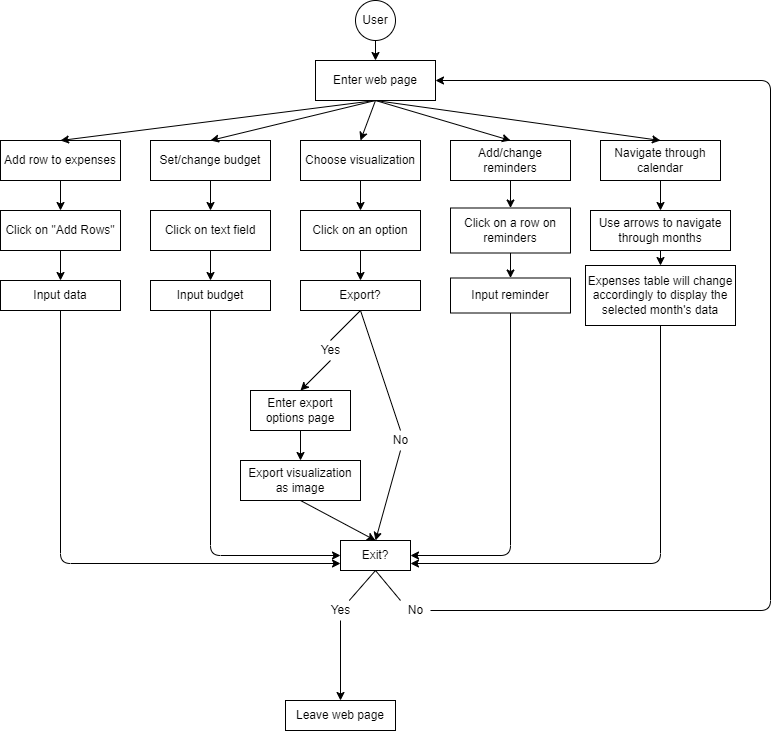

The diagram above was exported from draw.io. Its source (the exported page's mxGraphModel, read from the mxfile embedded in the PNG):
<mxGraphModel dx="1468" dy="844" grid="1" gridSize="10" guides="1" tooltips="1" connect="1" arrows="1" fold="1" page="1" pageScale="1" pageWidth="850" pageHeight="1100" math="0" shadow="0">
  <root>
    <mxCell id="0" />
    <mxCell id="1" parent="0" />
    <mxCell id="2" value="User" style="ellipse;whiteSpace=wrap;html=1;aspect=fixed;" vertex="1" parent="1">
      <mxGeometry x="399" y="61" width="40" height="40" as="geometry" />
    </mxCell>
    <mxCell id="3" value="" style="endArrow=classic;html=1;exitX=0.5;exitY=1;exitDx=0;exitDy=0;entryX=0.5;entryY=0;entryDx=0;entryDy=0;" edge="1" parent="1" source="2" target="4">
      <mxGeometry width="50" height="50" relative="1" as="geometry">
        <mxPoint x="344" y="251" as="sourcePoint" />
        <mxPoint x="354" y="161" as="targetPoint" />
      </mxGeometry>
    </mxCell>
    <mxCell id="4" value="Enter web page" style="rounded=0;whiteSpace=wrap;html=1;" vertex="1" parent="1">
      <mxGeometry x="359" y="121" width="120" height="40" as="geometry" />
    </mxCell>
    <mxCell id="5" value="Add row to expenses" style="rounded=0;whiteSpace=wrap;html=1;" vertex="1" parent="1">
      <mxGeometry x="44" y="201" width="120" height="40" as="geometry" />
    </mxCell>
    <mxCell id="6" value="Set/change budget" style="rounded=0;whiteSpace=wrap;html=1;" vertex="1" parent="1">
      <mxGeometry x="194" y="201" width="120" height="40" as="geometry" />
    </mxCell>
    <mxCell id="7" value="Choose visualization" style="rounded=0;whiteSpace=wrap;html=1;" vertex="1" parent="1">
      <mxGeometry x="344" y="201" width="120" height="40" as="geometry" />
    </mxCell>
    <mxCell id="9" value="Add/change reminders" style="rounded=0;whiteSpace=wrap;html=1;" vertex="1" parent="1">
      <mxGeometry x="494" y="201" width="120" height="40" as="geometry" />
    </mxCell>
    <mxCell id="10" value="Navigate through calendar" style="rounded=0;whiteSpace=wrap;html=1;" vertex="1" parent="1">
      <mxGeometry x="644" y="201" width="120" height="40" as="geometry" />
    </mxCell>
    <mxCell id="11" value="" style="endArrow=classic;html=1;exitX=0.5;exitY=1;exitDx=0;exitDy=0;entryX=0.5;entryY=0;entryDx=0;entryDy=0;" edge="1" parent="1" source="4" target="5">
      <mxGeometry width="50" height="50" relative="1" as="geometry">
        <mxPoint x="384" y="231" as="sourcePoint" />
        <mxPoint x="434" y="181" as="targetPoint" />
      </mxGeometry>
    </mxCell>
    <mxCell id="12" value="" style="endArrow=classic;html=1;exitX=0.5;exitY=1;exitDx=0;exitDy=0;entryX=0.5;entryY=0;entryDx=0;entryDy=0;" edge="1" parent="1" source="4" target="6">
      <mxGeometry width="50" height="50" relative="1" as="geometry">
        <mxPoint x="384" y="231" as="sourcePoint" />
        <mxPoint x="434" y="181" as="targetPoint" />
      </mxGeometry>
    </mxCell>
    <mxCell id="13" value="" style="endArrow=classic;html=1;exitX=0.5;exitY=1;exitDx=0;exitDy=0;entryX=0.5;entryY=0;entryDx=0;entryDy=0;" edge="1" parent="1" source="5" target="14">
      <mxGeometry width="50" height="50" relative="1" as="geometry">
        <mxPoint x="384" y="231" as="sourcePoint" />
        <mxPoint x="104" y="281" as="targetPoint" />
      </mxGeometry>
    </mxCell>
    <mxCell id="14" value="Click on &quot;Add Rows&quot;" style="rounded=0;whiteSpace=wrap;html=1;" vertex="1" parent="1">
      <mxGeometry x="44" y="271" width="120" height="40" as="geometry" />
    </mxCell>
    <mxCell id="15" value="Input data" style="rounded=0;whiteSpace=wrap;html=1;" vertex="1" parent="1">
      <mxGeometry x="44" y="341" width="120" height="30" as="geometry" />
    </mxCell>
    <mxCell id="16" value="" style="endArrow=classic;html=1;exitX=0.5;exitY=1;exitDx=0;exitDy=0;entryX=0.5;entryY=0;entryDx=0;entryDy=0;" edge="1" parent="1" source="14" target="15">
      <mxGeometry width="50" height="50" relative="1" as="geometry">
        <mxPoint x="384" y="231" as="sourcePoint" />
        <mxPoint x="434" y="181" as="targetPoint" />
      </mxGeometry>
    </mxCell>
    <mxCell id="17" value="" style="endArrow=classic;html=1;exitX=0.5;exitY=1;exitDx=0;exitDy=0;entryX=0.5;entryY=0;entryDx=0;entryDy=0;" edge="1" parent="1" source="4" target="7">
      <mxGeometry width="50" height="50" relative="1" as="geometry">
        <mxPoint x="404" y="231" as="sourcePoint" />
        <mxPoint x="454" y="181" as="targetPoint" />
      </mxGeometry>
    </mxCell>
    <mxCell id="19" value="" style="endArrow=classic;html=1;entryX=0.5;entryY=0;entryDx=0;entryDy=0;exitX=0.5;exitY=1;exitDx=0;exitDy=0;" edge="1" parent="1" source="4" target="9">
      <mxGeometry width="50" height="50" relative="1" as="geometry">
        <mxPoint x="484" y="111" as="sourcePoint" />
        <mxPoint x="454" y="181" as="targetPoint" />
      </mxGeometry>
    </mxCell>
    <mxCell id="20" value="Click on text field" style="rounded=0;whiteSpace=wrap;html=1;" vertex="1" parent="1">
      <mxGeometry x="194" y="271" width="120" height="40" as="geometry" />
    </mxCell>
    <mxCell id="21" value="Input budget" style="rounded=0;whiteSpace=wrap;html=1;" vertex="1" parent="1">
      <mxGeometry x="194" y="341" width="120" height="30" as="geometry" />
    </mxCell>
    <mxCell id="22" value="" style="endArrow=classic;html=1;exitX=0.5;exitY=1;exitDx=0;exitDy=0;entryX=0.5;entryY=0;entryDx=0;entryDy=0;" edge="1" parent="1" source="6" target="20">
      <mxGeometry width="50" height="50" relative="1" as="geometry">
        <mxPoint x="404" y="231" as="sourcePoint" />
        <mxPoint x="454" y="181" as="targetPoint" />
      </mxGeometry>
    </mxCell>
    <mxCell id="23" value="" style="endArrow=classic;html=1;exitX=0.5;exitY=1;exitDx=0;exitDy=0;entryX=0.5;entryY=0;entryDx=0;entryDy=0;" edge="1" parent="1" source="20" target="21">
      <mxGeometry width="50" height="50" relative="1" as="geometry">
        <mxPoint x="404" y="231" as="sourcePoint" />
        <mxPoint x="454" y="181" as="targetPoint" />
      </mxGeometry>
    </mxCell>
    <mxCell id="25" value="Click on an option" style="rounded=0;whiteSpace=wrap;html=1;" vertex="1" parent="1">
      <mxGeometry x="344" y="271" width="120" height="40" as="geometry" />
    </mxCell>
    <mxCell id="54" style="edgeStyle=none;html=1;exitX=0.5;exitY=1;exitDx=0;exitDy=0;entryX=0.5;entryY=0;entryDx=0;entryDy=0;startArrow=none;" edge="1" parent="1" source="55" target="47">
      <mxGeometry relative="1" as="geometry" />
    </mxCell>
    <mxCell id="26" value="Export?" style="rounded=0;whiteSpace=wrap;html=1;" vertex="1" parent="1">
      <mxGeometry x="344" y="341" width="120" height="30" as="geometry" />
    </mxCell>
    <mxCell id="27" value="" style="endArrow=classic;html=1;exitX=0.5;exitY=1;exitDx=0;exitDy=0;entryX=0.5;entryY=0;entryDx=0;entryDy=0;" edge="1" parent="1" source="7" target="25">
      <mxGeometry width="50" height="50" relative="1" as="geometry">
        <mxPoint x="404" y="381" as="sourcePoint" />
        <mxPoint x="454" y="331" as="targetPoint" />
      </mxGeometry>
    </mxCell>
    <mxCell id="28" value="" style="endArrow=classic;html=1;exitX=0.5;exitY=1;exitDx=0;exitDy=0;entryX=0.5;entryY=0;entryDx=0;entryDy=0;" edge="1" parent="1" source="25" target="26">
      <mxGeometry width="50" height="50" relative="1" as="geometry">
        <mxPoint x="404" y="381" as="sourcePoint" />
        <mxPoint x="454" y="331" as="targetPoint" />
      </mxGeometry>
    </mxCell>
    <mxCell id="35" value="Use arrows to navigate through months" style="rounded=0;whiteSpace=wrap;html=1;" vertex="1" parent="1">
      <mxGeometry x="634" y="271" width="140" height="40" as="geometry" />
    </mxCell>
    <mxCell id="37" value="Expenses table will change accordingly to display the selected month's data" style="rounded=0;whiteSpace=wrap;html=1;" vertex="1" parent="1">
      <mxGeometry x="629" y="326" width="150" height="60" as="geometry" />
    </mxCell>
    <mxCell id="38" value="" style="endArrow=classic;html=1;exitX=0.5;exitY=1;exitDx=0;exitDy=0;entryX=0.5;entryY=0;entryDx=0;entryDy=0;" edge="1" parent="1" source="10" target="35">
      <mxGeometry width="50" height="50" relative="1" as="geometry">
        <mxPoint x="424" y="281" as="sourcePoint" />
        <mxPoint x="474" y="231" as="targetPoint" />
      </mxGeometry>
    </mxCell>
    <mxCell id="39" value="" style="endArrow=classic;html=1;entryX=0.5;entryY=0;entryDx=0;entryDy=0;exitX=0.5;exitY=1;exitDx=0;exitDy=0;" edge="1" parent="1" source="35" target="37">
      <mxGeometry width="50" height="50" relative="1" as="geometry">
        <mxPoint x="424" y="281" as="sourcePoint" />
        <mxPoint x="474" y="231" as="targetPoint" />
      </mxGeometry>
    </mxCell>
    <mxCell id="40" value="" style="endArrow=classic;html=1;entryX=0.5;entryY=0;entryDx=0;entryDy=0;exitX=0.5;exitY=1;exitDx=0;exitDy=0;" edge="1" parent="1" source="4" target="10">
      <mxGeometry width="50" height="50" relative="1" as="geometry">
        <mxPoint x="474" y="141" as="sourcePoint" />
        <mxPoint x="474" y="271" as="targetPoint" />
      </mxGeometry>
    </mxCell>
    <mxCell id="41" value="Click on a row on reminders" style="rounded=0;whiteSpace=wrap;html=1;" vertex="1" parent="1">
      <mxGeometry x="494" y="268.5" width="120" height="45" as="geometry" />
    </mxCell>
    <mxCell id="42" value="Input reminder" style="rounded=0;whiteSpace=wrap;html=1;" vertex="1" parent="1">
      <mxGeometry x="494" y="338.5" width="120" height="35" as="geometry" />
    </mxCell>
    <mxCell id="43" value="" style="endArrow=classic;html=1;exitX=0.5;exitY=1;exitDx=0;exitDy=0;entryX=0.5;entryY=0;entryDx=0;entryDy=0;" edge="1" parent="1" source="9" target="41">
      <mxGeometry width="50" height="50" relative="1" as="geometry">
        <mxPoint x="424" y="321" as="sourcePoint" />
        <mxPoint x="474" y="271" as="targetPoint" />
      </mxGeometry>
    </mxCell>
    <mxCell id="44" value="" style="endArrow=classic;html=1;exitX=0.5;exitY=1;exitDx=0;exitDy=0;entryX=0.5;entryY=0;entryDx=0;entryDy=0;" edge="1" parent="1" source="41" target="42">
      <mxGeometry width="50" height="50" relative="1" as="geometry">
        <mxPoint x="424" y="321" as="sourcePoint" />
        <mxPoint x="474" y="271" as="targetPoint" />
      </mxGeometry>
    </mxCell>
    <mxCell id="47" value="Enter export options page" style="rounded=0;whiteSpace=wrap;html=1;" vertex="1" parent="1">
      <mxGeometry x="294" y="451" width="100" height="40" as="geometry" />
    </mxCell>
    <mxCell id="50" value="Exit?" style="rounded=0;whiteSpace=wrap;html=1;" vertex="1" parent="1">
      <mxGeometry x="384" y="601" width="70" height="30" as="geometry" />
    </mxCell>
    <mxCell id="55" value="Yes" style="text;html=1;align=center;verticalAlign=middle;resizable=0;points=[];autosize=1;strokeColor=none;fillColor=none;" vertex="1" parent="1">
      <mxGeometry x="354" y="401" width="40" height="20" as="geometry" />
    </mxCell>
    <mxCell id="56" value="" style="edgeStyle=none;html=1;exitX=0.5;exitY=1;exitDx=0;exitDy=0;entryX=0.5;entryY=0;entryDx=0;entryDy=0;endArrow=none;" edge="1" parent="1" source="26" target="55">
      <mxGeometry relative="1" as="geometry">
        <mxPoint x="404" y="370.9999999999999" as="sourcePoint" />
        <mxPoint x="344" y="451" as="targetPoint" />
      </mxGeometry>
    </mxCell>
    <mxCell id="58" value="Export visualization as image" style="rounded=0;whiteSpace=wrap;html=1;" vertex="1" parent="1">
      <mxGeometry x="284" y="521" width="120" height="40" as="geometry" />
    </mxCell>
    <mxCell id="59" value="" style="endArrow=classic;html=1;exitX=0.5;exitY=1;exitDx=0;exitDy=0;entryX=0.5;entryY=0;entryDx=0;entryDy=0;" edge="1" parent="1" source="47" target="58">
      <mxGeometry width="50" height="50" relative="1" as="geometry">
        <mxPoint x="334" y="441" as="sourcePoint" />
        <mxPoint x="384" y="391" as="targetPoint" />
      </mxGeometry>
    </mxCell>
    <mxCell id="60" value="" style="endArrow=classic;html=1;exitX=0.5;exitY=1;exitDx=0;exitDy=0;entryX=0.5;entryY=0;entryDx=0;entryDy=0;" edge="1" parent="1" source="58" target="50">
      <mxGeometry width="50" height="50" relative="1" as="geometry">
        <mxPoint x="334" y="441" as="sourcePoint" />
        <mxPoint x="384" y="391" as="targetPoint" />
      </mxGeometry>
    </mxCell>
    <mxCell id="61" value="" style="endArrow=classic;html=1;exitX=0.5;exitY=1;exitDx=0;exitDy=0;entryX=0.5;entryY=0;entryDx=0;entryDy=0;startArrow=none;" edge="1" parent="1" source="62" target="50">
      <mxGeometry width="50" height="50" relative="1" as="geometry">
        <mxPoint x="334" y="471" as="sourcePoint" />
        <mxPoint x="384" y="421" as="targetPoint" />
      </mxGeometry>
    </mxCell>
    <mxCell id="62" value="No" style="text;html=1;align=center;verticalAlign=middle;resizable=0;points=[];autosize=1;strokeColor=none;fillColor=none;" vertex="1" parent="1">
      <mxGeometry x="429" y="491" width="30" height="20" as="geometry" />
    </mxCell>
    <mxCell id="63" value="" style="endArrow=none;html=1;exitX=0.5;exitY=1;exitDx=0;exitDy=0;entryX=0.5;entryY=0;entryDx=0;entryDy=0;" edge="1" parent="1" source="26" target="62">
      <mxGeometry width="50" height="50" relative="1" as="geometry">
        <mxPoint x="404" y="370.9999999999999" as="sourcePoint" />
        <mxPoint x="419" y="601" as="targetPoint" />
      </mxGeometry>
    </mxCell>
    <mxCell id="65" value="" style="edgeStyle=elbowEdgeStyle;elbow=vertical;endArrow=classic;html=1;exitX=0.5;exitY=1;exitDx=0;exitDy=0;entryX=0;entryY=0.5;entryDx=0;entryDy=0;" edge="1" parent="1" source="21" target="50">
      <mxGeometry width="50" height="50" relative="1" as="geometry">
        <mxPoint x="334" y="431" as="sourcePoint" />
        <mxPoint x="384" y="381" as="targetPoint" />
        <Array as="points">
          <mxPoint x="324" y="616" />
        </Array>
      </mxGeometry>
    </mxCell>
    <mxCell id="66" value="" style="edgeStyle=elbowEdgeStyle;elbow=vertical;endArrow=classic;html=1;exitX=0.5;exitY=1;exitDx=0;exitDy=0;entryX=1;entryY=0.5;entryDx=0;entryDy=0;" edge="1" parent="1" source="42" target="50">
      <mxGeometry width="50" height="50" relative="1" as="geometry">
        <mxPoint x="334" y="431" as="sourcePoint" />
        <mxPoint x="384" y="381" as="targetPoint" />
        <Array as="points">
          <mxPoint x="554" y="616" />
        </Array>
      </mxGeometry>
    </mxCell>
    <mxCell id="67" value="" style="edgeStyle=elbowEdgeStyle;elbow=vertical;endArrow=classic;html=1;exitX=0.5;exitY=1;exitDx=0;exitDy=0;entryX=0;entryY=0.75;entryDx=0;entryDy=0;" edge="1" parent="1" source="15" target="50">
      <mxGeometry width="50" height="50" relative="1" as="geometry">
        <mxPoint x="334" y="601" as="sourcePoint" />
        <mxPoint x="384" y="616" as="targetPoint" />
        <Array as="points">
          <mxPoint x="244" y="624" />
        </Array>
      </mxGeometry>
    </mxCell>
    <mxCell id="68" value="" style="edgeStyle=elbowEdgeStyle;elbow=vertical;endArrow=classic;html=1;exitX=0.5;exitY=1;exitDx=0;exitDy=0;entryX=1;entryY=0.75;entryDx=0;entryDy=0;" edge="1" parent="1" source="37" target="50">
      <mxGeometry width="50" height="50" relative="1" as="geometry">
        <mxPoint x="334" y="601" as="sourcePoint" />
        <mxPoint x="384" y="551" as="targetPoint" />
        <Array as="points">
          <mxPoint x="714" y="624" />
        </Array>
      </mxGeometry>
    </mxCell>
    <mxCell id="69" value="" style="endArrow=classic;html=1;exitX=0.5;exitY=1;exitDx=0;exitDy=0;startArrow=none;entryX=0.5;entryY=0;entryDx=0;entryDy=0;" edge="1" parent="1" source="71" target="70">
      <mxGeometry width="50" height="50" relative="1" as="geometry">
        <mxPoint x="334" y="571" as="sourcePoint" />
        <mxPoint x="419" y="721" as="targetPoint" />
      </mxGeometry>
    </mxCell>
    <mxCell id="70" value="Leave web page" style="rounded=0;whiteSpace=wrap;html=1;" vertex="1" parent="1">
      <mxGeometry x="329" y="761" width="110" height="30" as="geometry" />
    </mxCell>
    <mxCell id="71" value="Yes" style="text;html=1;align=center;verticalAlign=middle;resizable=0;points=[];autosize=1;strokeColor=none;fillColor=none;" vertex="1" parent="1">
      <mxGeometry x="364" y="661" width="40" height="20" as="geometry" />
    </mxCell>
    <mxCell id="73" value="" style="endArrow=none;html=1;exitX=0.5;exitY=1;exitDx=0;exitDy=0;" edge="1" parent="1" source="50" target="71">
      <mxGeometry width="50" height="50" relative="1" as="geometry">
        <mxPoint x="419" y="631" as="sourcePoint" />
        <mxPoint x="419" y="721" as="targetPoint" />
      </mxGeometry>
    </mxCell>
    <mxCell id="75" value="" style="edgeStyle=elbowEdgeStyle;elbow=horizontal;endArrow=classic;html=1;entryX=1;entryY=0.5;entryDx=0;entryDy=0;startArrow=none;" edge="1" parent="1" source="76" target="4">
      <mxGeometry width="50" height="50" relative="1" as="geometry">
        <mxPoint x="574" y="681" as="sourcePoint" />
        <mxPoint x="784" y="181" as="targetPoint" />
        <Array as="points">
          <mxPoint x="814" y="431" />
        </Array>
      </mxGeometry>
    </mxCell>
    <mxCell id="76" value="No" style="text;html=1;align=center;verticalAlign=middle;resizable=0;points=[];autosize=1;strokeColor=none;fillColor=none;" vertex="1" parent="1">
      <mxGeometry x="444" y="661" width="30" height="20" as="geometry" />
    </mxCell>
    <mxCell id="79" value="" style="endArrow=none;html=1;exitX=0.5;exitY=1;exitDx=0;exitDy=0;" edge="1" parent="1" source="50">
      <mxGeometry width="50" height="50" relative="1" as="geometry">
        <mxPoint x="334" y="611" as="sourcePoint" />
        <mxPoint x="444" y="661" as="targetPoint" />
      </mxGeometry>
    </mxCell>
  </root>
</mxGraphModel>